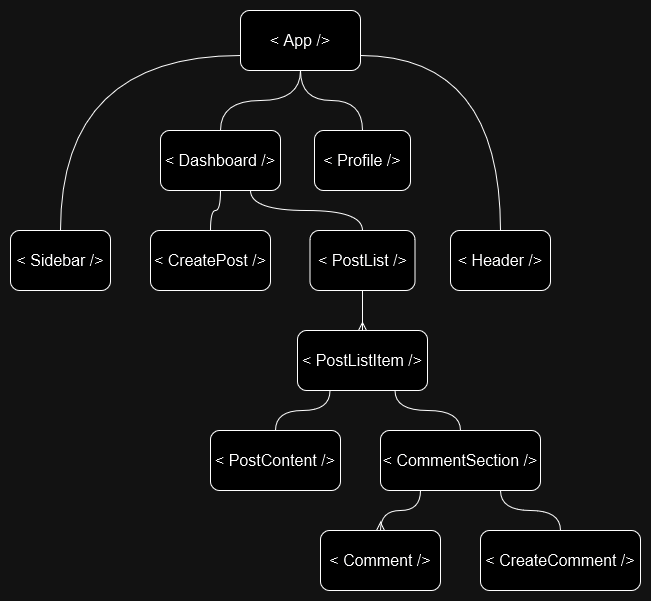

The diagram above was exported from draw.io. Its source (the exported page's mxGraphModel, read from the mxfile embedded in the PNG):
<mxGraphModel dx="794" dy="386" grid="1" gridSize="10" guides="1" tooltips="1" connect="1" arrows="1" fold="1" page="1" pageScale="1" pageWidth="827" pageHeight="1169" math="0" shadow="0">
  <root>
    <mxCell id="0" />
    <mxCell id="1" parent="0" />
    <mxCell id="zk5_ZxqZ_NHUrsKR4MOB-11" style="edgeStyle=orthogonalEdgeStyle;rounded=0;orthogonalLoop=1;jettySize=auto;html=1;entryX=0.5;entryY=0;entryDx=0;entryDy=0;exitX=0.75;exitY=1;exitDx=0;exitDy=0;curved=1;strokeColor=default;align=center;verticalAlign=middle;fontFamily=Helvetica;fontSize=11;fontColor=default;labelBackgroundColor=default;endArrow=none;endFill=0;" parent="1" source="zk5_ZxqZ_NHUrsKR4MOB-3" target="zk5_ZxqZ_NHUrsKR4MOB-6" edge="1">
      <mxGeometry relative="1" as="geometry">
        <mxPoint x="455" y="230" as="sourcePoint" />
      </mxGeometry>
    </mxCell>
    <mxCell id="oMxETaO4-gBNsYf_U6TF-6" style="edgeStyle=orthogonalEdgeStyle;rounded=0;orthogonalLoop=1;jettySize=auto;html=1;exitX=0.5;exitY=1;exitDx=0;exitDy=0;entryX=0.5;entryY=0;entryDx=0;entryDy=0;curved=1;strokeColor=default;align=center;verticalAlign=middle;fontFamily=Helvetica;fontSize=11;fontColor=default;labelBackgroundColor=default;endArrow=none;endFill=0;" edge="1" parent="1" source="zk5_ZxqZ_NHUrsKR4MOB-3" target="oMxETaO4-gBNsYf_U6TF-5">
      <mxGeometry relative="1" as="geometry" />
    </mxCell>
    <mxCell id="zk5_ZxqZ_NHUrsKR4MOB-3" value="&lt;font style=&quot;font-size: 16px;&quot;&gt;&amp;lt; Dashboard /&amp;gt; &lt;/font&gt;" style="rounded=1;whiteSpace=wrap;html=1;" parent="1" vertex="1">
      <mxGeometry x="260" y="170" width="120" height="60" as="geometry" />
    </mxCell>
    <mxCell id="zk5_ZxqZ_NHUrsKR4MOB-12" style="edgeStyle=orthogonalEdgeStyle;rounded=0;orthogonalLoop=1;jettySize=auto;html=1;entryX=0.5;entryY=0;entryDx=0;entryDy=0;strokeColor=default;align=center;verticalAlign=middle;fontFamily=Helvetica;fontSize=11;fontColor=default;labelBackgroundColor=default;endArrow=none;endFill=0;curved=1;" parent="1" source="zk5_ZxqZ_NHUrsKR4MOB-4" target="zk5_ZxqZ_NHUrsKR4MOB-3" edge="1">
      <mxGeometry relative="1" as="geometry" />
    </mxCell>
    <mxCell id="zk5_ZxqZ_NHUrsKR4MOB-13" style="edgeStyle=orthogonalEdgeStyle;rounded=0;orthogonalLoop=1;jettySize=auto;html=1;entryX=0.5;entryY=0;entryDx=0;entryDy=0;curved=1;exitX=0;exitY=0.75;exitDx=0;exitDy=0;endArrow=none;endFill=0;" parent="1" source="zk5_ZxqZ_NHUrsKR4MOB-4" target="zk5_ZxqZ_NHUrsKR4MOB-5" edge="1">
      <mxGeometry relative="1" as="geometry" />
    </mxCell>
    <mxCell id="oMxETaO4-gBNsYf_U6TF-2" style="edgeStyle=orthogonalEdgeStyle;rounded=0;orthogonalLoop=1;jettySize=auto;html=1;exitX=1;exitY=0.75;exitDx=0;exitDy=0;entryX=0.5;entryY=0;entryDx=0;entryDy=0;curved=1;strokeColor=default;align=center;verticalAlign=middle;fontFamily=Helvetica;fontSize=11;fontColor=default;labelBackgroundColor=default;endArrow=none;endFill=0;" edge="1" parent="1" source="zk5_ZxqZ_NHUrsKR4MOB-4" target="oMxETaO4-gBNsYf_U6TF-1">
      <mxGeometry relative="1" as="geometry" />
    </mxCell>
    <mxCell id="oMxETaO4-gBNsYf_U6TF-4" style="edgeStyle=orthogonalEdgeStyle;rounded=0;orthogonalLoop=1;jettySize=auto;html=1;entryX=0.5;entryY=0;entryDx=0;entryDy=0;strokeColor=default;align=center;verticalAlign=middle;fontFamily=Helvetica;fontSize=11;fontColor=default;labelBackgroundColor=default;endArrow=none;endFill=0;curved=1;" edge="1" parent="1" source="zk5_ZxqZ_NHUrsKR4MOB-4" target="oMxETaO4-gBNsYf_U6TF-3">
      <mxGeometry relative="1" as="geometry" />
    </mxCell>
    <mxCell id="zk5_ZxqZ_NHUrsKR4MOB-4" value="&lt;font style=&quot;font-size: 16px;&quot;&gt;&amp;lt; App /&amp;gt; &lt;/font&gt;" style="rounded=1;whiteSpace=wrap;html=1;" parent="1" vertex="1">
      <mxGeometry x="340" y="50" width="120" height="60" as="geometry" />
    </mxCell>
    <mxCell id="zk5_ZxqZ_NHUrsKR4MOB-5" value="&lt;font style=&quot;font-size: 16px;&quot;&gt;&amp;lt; Sidebar /&amp;gt; &lt;/font&gt;" style="rounded=1;whiteSpace=wrap;html=1;" parent="1" vertex="1">
      <mxGeometry x="110" y="270" width="100" height="60" as="geometry" />
    </mxCell>
    <mxCell id="zk5_ZxqZ_NHUrsKR4MOB-10" style="edgeStyle=orthogonalEdgeStyle;rounded=0;orthogonalLoop=1;jettySize=auto;html=1;entryX=0.5;entryY=0;entryDx=0;entryDy=0;endArrow=ERmany;endFill=0;" parent="1" source="zk5_ZxqZ_NHUrsKR4MOB-6" target="zk5_ZxqZ_NHUrsKR4MOB-8" edge="1">
      <mxGeometry relative="1" as="geometry" />
    </mxCell>
    <mxCell id="zk5_ZxqZ_NHUrsKR4MOB-6" value="&lt;font style=&quot;font-size: 16px;&quot;&gt;&amp;lt; PostList /&amp;gt; &lt;/font&gt;" style="rounded=1;whiteSpace=wrap;html=1;" parent="1" vertex="1">
      <mxGeometry x="409.5" y="270" width="105" height="60" as="geometry" />
    </mxCell>
    <mxCell id="oMxETaO4-gBNsYf_U6TF-9" style="edgeStyle=orthogonalEdgeStyle;rounded=0;orthogonalLoop=1;jettySize=auto;html=1;exitX=0.25;exitY=1;exitDx=0;exitDy=0;entryX=0.5;entryY=0;entryDx=0;entryDy=0;curved=1;strokeColor=default;align=center;verticalAlign=middle;fontFamily=Helvetica;fontSize=11;fontColor=default;labelBackgroundColor=default;endArrow=none;endFill=0;" edge="1" parent="1" source="zk5_ZxqZ_NHUrsKR4MOB-8" target="oMxETaO4-gBNsYf_U6TF-7">
      <mxGeometry relative="1" as="geometry" />
    </mxCell>
    <mxCell id="oMxETaO4-gBNsYf_U6TF-10" style="edgeStyle=orthogonalEdgeStyle;rounded=0;orthogonalLoop=1;jettySize=auto;html=1;exitX=0.75;exitY=1;exitDx=0;exitDy=0;entryX=0.5;entryY=0;entryDx=0;entryDy=0;curved=1;endArrow=none;endFill=0;strokeColor=default;align=center;verticalAlign=middle;fontFamily=Helvetica;fontSize=11;fontColor=default;labelBackgroundColor=default;" edge="1" parent="1" source="zk5_ZxqZ_NHUrsKR4MOB-8" target="oMxETaO4-gBNsYf_U6TF-8">
      <mxGeometry relative="1" as="geometry" />
    </mxCell>
    <mxCell id="zk5_ZxqZ_NHUrsKR4MOB-8" value="&lt;font style=&quot;font-size: 16px;&quot;&gt;&amp;lt; PostListItem /&amp;gt; &lt;/font&gt;" style="rounded=1;whiteSpace=wrap;html=1;" parent="1" vertex="1">
      <mxGeometry x="397" y="370" width="130" height="60" as="geometry" />
    </mxCell>
    <mxCell id="oMxETaO4-gBNsYf_U6TF-1" value="&lt;font style=&quot;font-size: 16px;&quot;&gt;&amp;lt; Header /&amp;gt; &lt;/font&gt;" style="rounded=1;whiteSpace=wrap;html=1;" vertex="1" parent="1">
      <mxGeometry x="550" y="270" width="100" height="60" as="geometry" />
    </mxCell>
    <mxCell id="oMxETaO4-gBNsYf_U6TF-3" value="&lt;font style=&quot;font-size: 16px;&quot;&gt;&amp;lt; Profile /&amp;gt; &lt;/font&gt;" style="rounded=1;whiteSpace=wrap;html=1;" vertex="1" parent="1">
      <mxGeometry x="414" y="170" width="96" height="60" as="geometry" />
    </mxCell>
    <mxCell id="oMxETaO4-gBNsYf_U6TF-5" value="&lt;font style=&quot;font-size: 16px;&quot;&gt;&amp;lt; CreatePost /&amp;gt; &lt;/font&gt;" style="rounded=1;whiteSpace=wrap;html=1;" vertex="1" parent="1">
      <mxGeometry x="250" y="270" width="120" height="60" as="geometry" />
    </mxCell>
    <mxCell id="oMxETaO4-gBNsYf_U6TF-7" value="&lt;font style=&quot;font-size: 16px;&quot;&gt;&amp;lt; PostContent /&amp;gt; &lt;/font&gt;" style="rounded=1;whiteSpace=wrap;html=1;" vertex="1" parent="1">
      <mxGeometry x="310" y="470" width="130" height="60" as="geometry" />
    </mxCell>
    <mxCell id="oMxETaO4-gBNsYf_U6TF-13" style="edgeStyle=orthogonalEdgeStyle;rounded=0;orthogonalLoop=1;jettySize=auto;html=1;exitX=0.75;exitY=1;exitDx=0;exitDy=0;entryX=0.5;entryY=0;entryDx=0;entryDy=0;strokeColor=default;align=center;verticalAlign=middle;fontFamily=Helvetica;fontSize=11;fontColor=default;labelBackgroundColor=default;endArrow=none;endFill=0;curved=1;" edge="1" parent="1" source="oMxETaO4-gBNsYf_U6TF-8" target="oMxETaO4-gBNsYf_U6TF-12">
      <mxGeometry relative="1" as="geometry" />
    </mxCell>
    <mxCell id="oMxETaO4-gBNsYf_U6TF-14" style="edgeStyle=orthogonalEdgeStyle;rounded=0;orthogonalLoop=1;jettySize=auto;html=1;exitX=0.25;exitY=1;exitDx=0;exitDy=0;entryX=0.5;entryY=0;entryDx=0;entryDy=0;strokeColor=default;align=center;verticalAlign=middle;fontFamily=Helvetica;fontSize=11;fontColor=default;labelBackgroundColor=default;endArrow=ERmany;endFill=0;curved=1;" edge="1" parent="1" source="oMxETaO4-gBNsYf_U6TF-8" target="oMxETaO4-gBNsYf_U6TF-11">
      <mxGeometry relative="1" as="geometry" />
    </mxCell>
    <mxCell id="oMxETaO4-gBNsYf_U6TF-8" value="&lt;font style=&quot;font-size: 16px;&quot;&gt;&amp;lt; CommentSection /&amp;gt; &lt;/font&gt;" style="rounded=1;whiteSpace=wrap;html=1;" vertex="1" parent="1">
      <mxGeometry x="480" y="470" width="160" height="60" as="geometry" />
    </mxCell>
    <mxCell id="oMxETaO4-gBNsYf_U6TF-11" value="&lt;font style=&quot;font-size: 16px;&quot;&gt;&amp;lt; Comment /&amp;gt; &lt;/font&gt;" style="rounded=1;whiteSpace=wrap;html=1;" vertex="1" parent="1">
      <mxGeometry x="420" y="570" width="120" height="60" as="geometry" />
    </mxCell>
    <mxCell id="oMxETaO4-gBNsYf_U6TF-12" value="&lt;font style=&quot;font-size: 16px;&quot;&gt;&amp;lt; CreateComment /&amp;gt; &lt;/font&gt;" style="rounded=1;whiteSpace=wrap;html=1;" vertex="1" parent="1">
      <mxGeometry x="580" y="570" width="160" height="60" as="geometry" />
    </mxCell>
  </root>
</mxGraphModel>